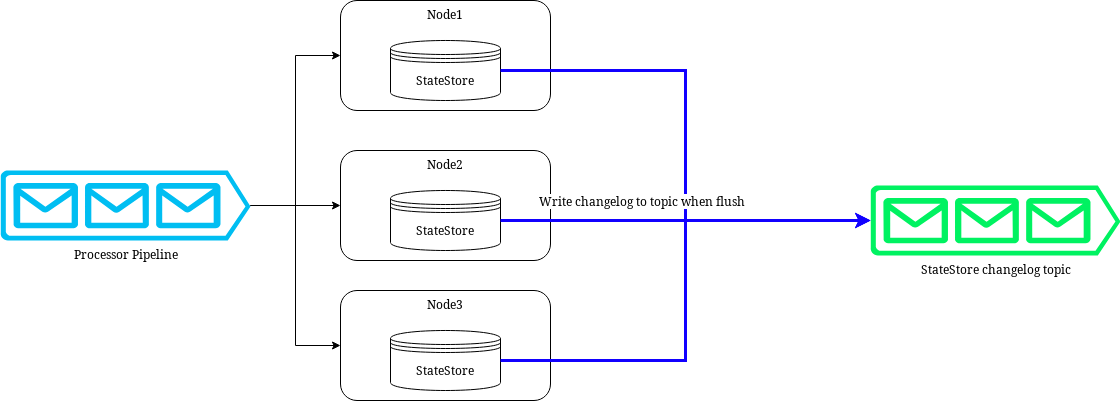

The diagram above was exported from draw.io. Its source (the exported page's mxGraphModel, read from the mxfile embedded in the PNG):
<mxGraphModel dx="1112" dy="1817" grid="1" gridSize="10" guides="1" tooltips="1" connect="1" arrows="1" fold="1" page="1" pageScale="1" pageWidth="3827" pageHeight="2000" math="0" shadow="0">
  <root>
    <mxCell id="0" />
    <mxCell id="1" parent="0" />
    <mxCell id="2" value="Node1" style="rounded=1;whiteSpace=wrap;html=1;verticalAlign=top;" vertex="1" parent="1">
      <mxGeometry x="360" y="610" width="210" height="110" as="geometry" />
    </mxCell>
    <mxCell id="3" value="StateStore" style="shape=datastore;whiteSpace=wrap;html=1;" vertex="1" parent="1">
      <mxGeometry x="410" y="650" width="110" height="60" as="geometry" />
    </mxCell>
    <mxCell id="4" value="Node2" style="rounded=1;whiteSpace=wrap;html=1;verticalAlign=top;" vertex="1" parent="1">
      <mxGeometry x="360" y="760" width="210" height="110" as="geometry" />
    </mxCell>
    <mxCell id="5" value="StateStore" style="shape=datastore;whiteSpace=wrap;html=1;" vertex="1" parent="1">
      <mxGeometry x="410" y="800" width="110" height="60" as="geometry" />
    </mxCell>
    <mxCell id="6" value="Node3" style="rounded=1;whiteSpace=wrap;html=1;verticalAlign=top;" vertex="1" parent="1">
      <mxGeometry x="360" y="900" width="210" height="110" as="geometry" />
    </mxCell>
    <mxCell id="7" value="StateStore" style="shape=datastore;whiteSpace=wrap;html=1;" vertex="1" parent="1">
      <mxGeometry x="410" y="940" width="110" height="60" as="geometry" />
    </mxCell>
    <mxCell id="8" style="edgeStyle=orthogonalEdgeStyle;rounded=0;orthogonalLoop=1;jettySize=auto;html=1;entryX=0;entryY=0.5;entryDx=0;entryDy=0;" edge="1" source="11" target="2" parent="1">
      <mxGeometry relative="1" as="geometry" />
    </mxCell>
    <mxCell id="9" style="edgeStyle=orthogonalEdgeStyle;rounded=0;orthogonalLoop=1;jettySize=auto;html=1;entryX=0;entryY=0.5;entryDx=0;entryDy=0;" edge="1" source="11" target="4" parent="1">
      <mxGeometry relative="1" as="geometry" />
    </mxCell>
    <mxCell id="10" style="edgeStyle=orthogonalEdgeStyle;rounded=0;orthogonalLoop=1;jettySize=auto;html=1;entryX=0;entryY=0.5;entryDx=0;entryDy=0;" edge="1" source="11" target="6" parent="1">
      <mxGeometry relative="1" as="geometry" />
    </mxCell>
    <mxCell id="11" value="Processor Pipeline" style="verticalLabelPosition=bottom;html=1;verticalAlign=top;align=center;strokeColor=none;fillColor=#00BEF2;shape=mxgraph.azure.queue_generic;pointerEvents=1;" vertex="1" parent="1">
      <mxGeometry x="20" y="780" width="250" height="70" as="geometry" />
    </mxCell>
    <mxCell id="12" value="StateStore changelog topic" style="verticalLabelPosition=bottom;html=1;verticalAlign=top;align=center;strokeColor=none;fillColor=#00F261;shape=mxgraph.azure.queue_generic;pointerEvents=1;" vertex="1" parent="1">
      <mxGeometry x="890" y="795" width="250" height="70" as="geometry" />
    </mxCell>
    <mxCell id="13" style="edgeStyle=orthogonalEdgeStyle;rounded=0;orthogonalLoop=1;jettySize=auto;html=1;exitX=1;exitY=0.5;exitDx=0;exitDy=0;entryX=0;entryY=0.5;entryDx=0;entryDy=0;entryPerimeter=0;strokeColor=#1100FF;strokeWidth=3;" edge="1" source="3" target="12" parent="1">
      <mxGeometry relative="1" as="geometry" />
    </mxCell>
    <mxCell id="14" style="edgeStyle=orthogonalEdgeStyle;rounded=0;orthogonalLoop=1;jettySize=auto;html=1;exitX=1;exitY=0.5;exitDx=0;exitDy=0;entryX=0;entryY=0.5;entryDx=0;entryDy=0;entryPerimeter=0;strokeColor=#1100FF;strokeWidth=3;" edge="1" source="5" target="12" parent="1">
      <mxGeometry relative="1" as="geometry" />
    </mxCell>
    <mxCell id="15" value="&lt;font style=&quot;font-size: 12px;&quot;&gt;Write changelog to topic when flush&lt;/font&gt;" style="edgeLabel;html=1;align=center;verticalAlign=middle;resizable=0;points=[];" connectable="0" vertex="1" parent="14">
      <mxGeometry x="-0.5243" y="-5" relative="1" as="geometry">
        <mxPoint x="52" y="-25" as="offset" />
      </mxGeometry>
    </mxCell>
    <mxCell id="16" style="edgeStyle=orthogonalEdgeStyle;rounded=0;orthogonalLoop=1;jettySize=auto;html=1;exitX=1;exitY=0.5;exitDx=0;exitDy=0;entryX=0;entryY=0.5;entryDx=0;entryDy=0;entryPerimeter=0;strokeColor=#1100FF;strokeWidth=3;" edge="1" source="7" target="12" parent="1">
      <mxGeometry relative="1" as="geometry" />
    </mxCell>
  </root>
</mxGraphModel>